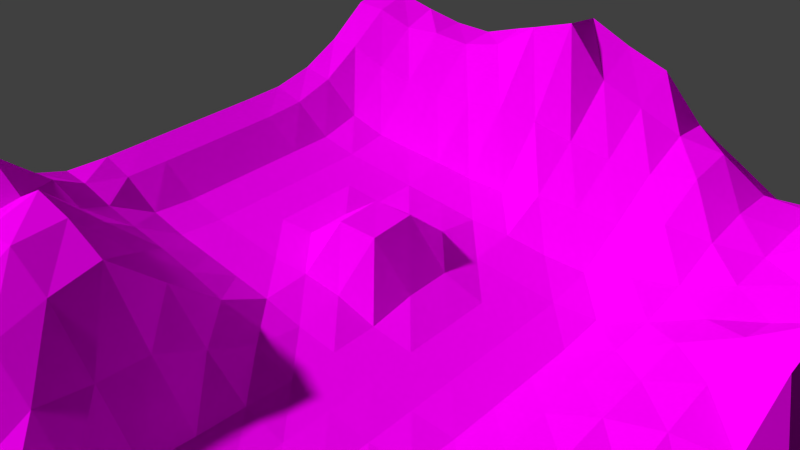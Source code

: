 # Source: JM-Gel_nde.blend  (saved by Blender 2.72.0; exported with 4.5.12 LTS)
import bpy
from mathutils import Matrix  # noqa: F401  (used for matrix-valued properties, if any)

bpy.ops.wm.read_factory_settings(use_empty=True)
scene = bpy.context.scene
scene.name = 'Scene'

# ---- collections
col_collection_1 = bpy.data.collections.new('Collection 1'); scene.collection.children.link(col_collection_1)

# ---- images (referenced by path relative to the original .blend; pixels are not part of the script)
import os
ASSET_DIR = os.environ.get("B2B_ASSET_DIR", "")  # directory of the original .blend (textures are referenced by path, not embedded)
HERE = os.path.dirname(os.path.abspath(__file__))  # packed textures are extracted next to this script under _unpacked/

def load_image(name, relpath, width, height, colorspace="sRGB"):
    """Load a texture the original file referenced (path relative to the .blend, or extracted next to this script)."""
    p = next((c for c in (os.path.join(HERE, relpath), os.path.join(ASSET_DIR, relpath)) if relpath and os.path.exists(c)), "")
    if p:
        img = bpy.data.images.load(p, check_existing=True)
        img.name = name
    else:  # same state as the original file: an image datablock whose file is absent (Cycles renders it pink)
        img = bpy.data.images.new(name, width, height)
        img.source = "FILE"
        img.filepath = "//" + (relpath or name)
    img.colorspace_settings.name = colorspace
    return img
img_jm_grastextur2_jpg_001 = load_image('JM-Grastextur2.jpg.001', 'JM-Grastextur2.jpg', 1024, 1024, 'sRGB')

# ---- materials (node trees are filled in below, after node groups)
mat_material_001 = bpy.data.materials.new('Material.001')
mat_material_001.alpha_threshold = 0.0
mat_material_001.roughness = 0.5

# ---- material node trees
mat_material_001.use_nodes = True; mat_material_001.node_tree.nodes.clear()
_N = mat_material_001.node_tree.nodes; _L = mat_material_001.node_tree.links
n0 = _N.new('ShaderNodeOutputMaterial'); n0.name = 'Material Output'; n0.location = (300, 300)
n1 = _N.new('ShaderNodeBsdfDiffuse'); n1.name = 'Diffuse BSDF'; n1.location = (10, 300)
n2 = _N.new('ShaderNodeTexImage'); n2.name = 'Image Texture'; n2.location = (-180, 300)
n2.width = 140
n2.image = img_jm_grastextur2_jpg_001
_L.new(n1.outputs[0], n0.inputs[0])
_L.new(n2.outputs[0], n1.inputs[0])
n0.is_active_output = True

# ---- world
world_world = bpy.data.worlds.new('World'); scene.world = world_world
world_world.color = (0.05088, 0.05088, 0.05088)
world_world.use_sun_shadow = False
world_world.sun_shadow_jitter_overblur = 0.0
world_world.cycles.sampling_method = 'MANUAL'
world_world.cycles.sample_map_resolution = 256

# ---- cameras
cam_camera = bpy.data.cameras.new('Camera')
cam_camera.clip_end = 100.0
cam_camera.lens = 35.0
cam_camera.sensor_width = 32.0
cam_camera.sensor_height = 18.0
cam_camera.display_size = 2.0
cam_camera.dof.focus_distance = 0.0

# ---- meshes
me_plane = bpy.data.meshes.new('Plane')
me_plane.from_pydata([(-1.0, -1.0, 0.2132), (1.0, -1.0, 0.406), (-1.0, 1.0, 0.4635), (1.0, 1.0, 0.0), (-1.0, 0.75, 0.2225), (-1.0, 0.5, 0.004659), (-1.0, 0.25, 0.1025), (-1.0, 0.0, 0.2822), (-1.0, -0.25, 0.1413), (-1.0, -0.5, 0.147), (-1.0, -0.75, 0.2135), (-0.75, -1.0, 0.0795), (-0.5, -1.0, 0.0), (-0.25, -1.0, 0.0), (0.0, -1.0, 0.0), (0.25, -1.0, 0.0), (0.5, -1.0, 0.09357), (0.75, -1.0, 0.4025), (1.0, -0.75, 0.3381), (1.0, -0.5, 0.09271), (1.0, -0.25, 0.0), (1.0, 0.0, 0.0), (1.0, 0.25, 0.0), (1.0, 0.5, 0.0003693), (1.0, 0.75, 0.0), (0.75, 1.0, 0.0), (0.5, 1.0, 0.0), (0.25, 1.0, 0.0), (0.0, 1.0, 0.06726), (-0.25, 1.0, 0.0), (-0.5, 1.0, 0.0256), (-0.75, 1.0, 0.4443), (-0.75, -0.75, 0.08458), (-0.75, -0.5, 0.0514), (-0.75, -0.25, 0.08677), (-0.75, 0.0, 0.08854), (-0.75, 0.25, 0.08854), (-0.75, 0.5, 0.0881), (-0.75, 0.75, 0.2135), (-0.5, -0.75, -0.109), (-0.5, -0.5, -0.109), (-0.5, -0.25, -0.109), (-0.5, 0.0, -0.109), (-0.5, 0.25, -0.109), (-0.5, 0.5, 0.0009472), (-0.5, 0.75, 0.2135), (-0.25, -0.75, -0.109), (-0.25, -0.5, -0.109), (-0.25, -0.25, 0.05056), (-0.25, 0.0, -0.109), (-0.25, 0.25, -0.109), (-0.25, 0.5, -0.01742), (-0.25, 0.75, 0.2096), (0.0, -0.75, -0.109), (0.0, -0.5, -0.109), (0.0, -0.25, -0.109), (0.0, 0.0, -0.109), (0.0, 0.25, -0.109), (0.0, 0.5, -0.01742), (0.0, 0.75, 0.1573), (0.25, -0.75, -0.007447), (0.25, -0.5, -0.01079), (0.25, -0.25, -0.01742), (0.25, 0.0, -0.109), (0.25, 0.25, -0.109), (0.25, 0.5, -0.02985), (0.25, 0.75, 0.0), (0.5, -0.75, 0.3559), (0.5, -0.5, 0.3571), (0.5, -0.25, 0.3082), (0.5, 0.0, -0.109), (0.5, 0.25, -0.109), (0.5, 0.5, -0.003547), (0.5, 0.75, 0.04809), (0.75, -0.75, 0.245), (0.75, -0.5, 0.1261), (0.75, -0.25, 0.218), (0.75, 0.0, -0.0174), (0.75, 0.25, -0.01742), (0.75, 0.5, 0.0), (0.75, 0.75, 0.0155), (-1.0, -0.875, 0.2134), (0.875, -1.0, 0.4048), (1.0, 0.875, 0.002529), (-0.875, 1.0, 0.4632), (-1.0, 0.875, 0.4012), (-1.0, 0.625, 0.0), (-1.0, 0.375, 0.08854), (-1.0, 0.125, 0.3458), (-1.0, -0.125, 0.4028), (-1.0, -0.375, 0.32), (-1.0, -0.625, 0.1778), (-0.875, -1.0, 0.2001), (-0.625, -1.0, 0.01506), (-0.375, -1.0, 0.0), (-0.125, -1.0, 0.0), (0.125, -1.0, 0.0), (0.375, -1.0, 0.02595), (0.625, -1.0, 0.3614), (1.0, -0.875, 0.4061), (1.0, -0.625, 0.1238), (1.0, -0.375, 0.02175), (1.0, -0.125, 0.0), (1.0, 0.125, 0.0), (1.0, 0.375, 0.0), (1.0, 0.625, 0.0002869), (0.875, 1.0, 0.061), (0.625, 1.0, 0.0), (0.375, 1.0, 0.0), (0.125, 1.0, 0.08853), (-0.125, 1.0, 0.0), (-0.375, 1.0, 0.0), (-0.625, 1.0, 0.3926), (-0.75, 0.875, 0.4202), (-0.75, -0.875, 0.08854), (-0.75, -0.625, 0.0468), (-0.75, -0.375, 0.08637), (-0.75, -0.125, 0.08677), (-0.75, 0.125, 0.08854), (-0.75, 0.375, 0.1701), (-0.75, 0.625, 0.08854), (-0.5, 0.875, 0.1016), (-0.5, -0.875, -0.01742), (-0.5, -0.625, -0.109), (-0.5, -0.375, -0.109), (-0.5, -0.125, -0.109), (-0.5, 0.125, -0.109), (-0.5, 0.375, -0.01742), (-0.5, 0.625, 0.08837), (-0.25, 0.875, 0.3853), (-0.25, -0.875, -0.01742), (-0.25, -0.625, -0.109), (-0.25, -0.375, -0.109), (-0.25, -0.125, 0.08498), (-0.25, 0.125, -0.109), (-0.25, 0.375, -0.109), (-0.25, 0.625, 0.08857), (0.0, 0.875, 0.1419), (0.0, -0.875, -0.01742), (0.0, -0.625, -0.109), (0.0, -0.375, -0.109), (0.0, -0.125, -0.109), (0.0, 0.125, -0.109), (0.0, 0.375, -0.109), (0.0, 0.625, 0.06368), (0.25, 0.875, 0.0), (0.25, -0.875, 1.85e-05), (0.25, -0.625, -0.01071), (0.25, -0.375, -0.01742), (0.25, -0.125, -0.109), (0.25, 0.125, -0.109), (0.25, 0.375, -0.09359), (0.25, 0.625, 0.05225), (0.5, 0.875, 0.02008), (0.5, -0.875, 0.1944), (0.5, -0.625, 0.1696), (0.5, -0.375, 0.2682), (0.5, -0.125, 0.04789), (0.5, 0.125, -0.109), (0.5, 0.375, -0.1089), (0.5, 0.625, 0.0357), (0.75, 0.875, 0.04414), (0.75, -0.875, 0.4062), (0.75, -0.625, 0.3996), (0.75, -0.375, 0.1234), (0.75, -0.125, 0.1008), (0.75, 0.125, -0.01742), (0.75, 0.375, 0.0), (0.75, 0.625, 0.0002201), (-0.875, -0.75, 0.1432), (-0.875, -0.5, 0.2135), (-0.875, -0.25, 0.408), (-0.875, 0.0, 0.2194), (-0.875, 0.25, 0.1795), (-0.875, 0.5, 0.08854), (-0.875, 0.75, 0.1927), (-0.625, -0.75, -0.109), (-0.625, -0.5, -0.109), (-0.625, -0.25, -0.109), (-0.625, 0.0, -0.01742), (-0.625, 0.25, -0.006142), (-0.625, 0.5, 0.08854), (-0.625, 0.75, 0.1968), (-0.375, -0.75, -0.109), (-0.375, -0.5, -0.109), (-0.375, -0.25, -0.109), (-0.375, 0.0, -0.109), (-0.375, 0.25, -0.109), (-0.375, 0.5, -0.01742), (-0.375, 0.75, 0.08958), (-0.125, -0.75, -0.109), (-0.125, -0.5, -0.109), (-0.125, -0.25, 0.04443), (-0.125, 0.0, -0.109), (-0.125, 0.25, -0.109), (-0.125, 0.5, -0.01742), (-0.125, 0.75, 0.1039), (0.125, -0.75, -0.109), (0.125, -0.5, -0.109), (0.125, -0.25, -0.109), (0.125, 0.0, -0.109), (0.125, 0.25, -0.109), (0.125, 0.5, -0.01742), (0.125, 0.75, 0.08854), (0.375, -0.75, 0.1268), (0.375, -0.5, 0.1244), (0.375, -0.25, 0.1029), (0.375, 0.0, -0.109), (0.375, 0.25, -0.109), (0.375, 0.5, 0.02136), (0.375, 0.75, 0.01721), (0.625, -0.75, 0.1586), (0.625, -0.5, 0.2491), (0.625, -0.25, 0.1815), (0.625, 0.0, -0.109), (0.625, 0.25, -0.109), (0.625, 0.5, 9.528e-05), (0.625, 0.75, 0.06207), (0.875, -0.75, 0.4062), (0.875, -0.5, 0.1554), (0.875, -0.25, 0.0337), (0.875, 0.0, 0.0), (0.875, 0.25, 0.0), (0.875, 0.5, 0.0), (0.875, 0.75, 0.09318), (0.875, 0.625, 0.0172), (0.875, 0.375, 0.0), (0.875, 0.125, 0.0), (0.875, -0.125, 0.001956), (0.875, -0.375, 0.3577), (0.875, -0.625, 0.3606), (0.875, -0.875, 0.4062), (0.6541, 0.6774, 0.07232), (0.625, 0.375, -0.01742), (0.625, 0.125, -0.109), (0.625, -0.125, 0.07037), (0.625, -0.375, 0.3221), (0.625, -0.625, 0.1257), (0.625, -0.875, 0.3635), (0.375, 0.625, 0.02798), (0.375, 0.375, -0.05695), (0.375, 0.125, -0.109), (0.375, -0.125, -0.01653), (0.375, -0.375, 0.1083), (0.375, -0.625, 0.121), (0.375, -0.875, 0.1119), (0.125, 0.625, 0.05426), (0.125, 0.375, -0.109), (0.125, 0.125, -0.109), (0.125, -0.125, -0.109), (0.125, -0.375, -0.109), (0.125, -0.625, -0.109), (0.125, -0.875, -0.01742), (-0.125, 0.625, 0.08997), (-0.125, 0.375, -0.109), (-0.125, 0.125, -0.109), (-0.125, -0.125, 0.0677), (-0.125, -0.375, -0.109), (-0.125, -0.625, -0.109), (-0.125, -0.875, -0.01742), (-0.375, 0.625, 0.08804), (-0.375, 0.375, -0.109), (-0.375, 0.125, -0.109), (-0.375, -0.125, -0.109), (-0.375, -0.375, -0.109), (-0.375, -0.625, -0.109), (-0.375, -0.875, -0.01742), (-0.625, 0.625, 0.08854), (-0.625, 0.375, 0.07234), (-0.625, 0.125, -0.01507), (-0.625, -0.125, -0.109), (-0.625, -0.375, -0.109), (-0.625, -0.625, -0.109), (-0.625, -0.875, 0.03919), (-0.875, 0.625, 0.11), (-0.875, 0.375, 0.1854), (-0.875, 0.125, 0.1858), (-0.875, -0.125, 0.4412), (-0.875, -0.375, 0.1858), (-0.875, -0.625, 0.2135), (-0.875, -0.875, 0.2126), (0.625, 0.875, 0.009202), (0.375, 0.875, 0.0), (0.125, 0.875, 0.08852), (-0.125, 0.875, 0.3846), (-0.375, 0.875, 0.2895), (-0.625, 0.875, 0.3854), (-0.875, 0.875, 0.4607), (0.875, 0.875, 0.02943)], [], [(288, 83, 3, 106), (287, 113, 31, 84), (286, 121, 30, 112), (285, 129, 29, 111), (284, 137, 28, 110), (283, 145, 27, 109), (282, 153, 26, 108), (281, 161, 25, 107), (280, 114, 32, 169), (279, 115, 33, 170), (278, 116, 34, 171), (277, 117, 35, 172), (276, 118, 36, 173), (275, 119, 37, 174), (274, 120, 38, 175), (273, 122, 39, 176), (272, 123, 40, 177), (271, 124, 41, 178), (270, 125, 42, 179), (269, 126, 43, 180), (268, 127, 44, 181), (267, 128, 45, 182), (266, 130, 46, 183), (265, 131, 47, 184), (264, 132, 48, 185), (263, 133, 49, 186), (262, 134, 50, 187), (261, 135, 51, 188), (260, 136, 52, 189), (259, 138, 53, 190), (258, 139, 54, 191), (257, 140, 55, 192), (256, 141, 56, 193), (255, 142, 57, 194), (254, 143, 58, 195), (253, 144, 59, 196), (252, 146, 60, 197), (251, 147, 61, 198), (250, 148, 62, 199), (249, 149, 63, 200), (248, 150, 64, 201), (247, 151, 65, 202), (246, 152, 66, 203), (245, 154, 67, 204), (244, 155, 68, 205), (243, 156, 69, 206), (242, 157, 70, 207), (241, 158, 71, 208), (240, 159, 72, 209), (239, 160, 73, 210), (238, 162, 74, 211), (237, 163, 75, 212), (236, 164, 76, 213), (235, 165, 77, 214), (234, 166, 78, 215), (233, 167, 79, 216), (232, 168, 80, 217), (231, 99, 18, 218), (230, 100, 19, 219), (229, 101, 20, 220), (228, 102, 21, 221), (227, 103, 22, 222), (226, 104, 23, 223), (225, 105, 24, 224), (168, 225, 224, 80), (79, 223, 225, 168), (223, 23, 105, 225), (167, 226, 223, 79), (78, 222, 226, 167), (222, 22, 104, 226), (166, 227, 222, 78), (77, 221, 227, 166), (221, 21, 103, 227), (165, 228, 221, 77), (76, 220, 228, 165), (220, 20, 102, 228), (164, 229, 220, 76), (75, 219, 229, 164), (219, 19, 101, 229), (163, 230, 219, 75), (74, 218, 230, 163), (218, 18, 100, 230), (162, 231, 218, 74), (17, 82, 231, 162), (82, 1, 99, 231), (160, 232, 217, 73), (72, 216, 232, 160), (216, 79, 168, 232), (159, 233, 216, 72), (71, 215, 233, 159), (215, 78, 167, 233), (158, 234, 215, 71), (70, 214, 234, 158), (214, 77, 166, 234), (157, 235, 214, 70), (69, 213, 235, 157), (213, 76, 165, 235), (156, 236, 213, 69), (68, 212, 236, 156), (212, 75, 164, 236), (155, 237, 212, 68), (67, 211, 237, 155), (211, 74, 163, 237), (154, 238, 211, 67), (16, 98, 238, 154), (98, 17, 162, 238), (152, 239, 210, 66), (65, 209, 239, 152), (209, 72, 160, 239), (151, 240, 209, 65), (64, 208, 240, 151), (208, 71, 159, 240), (150, 241, 208, 64), (63, 207, 241, 150), (207, 70, 158, 241), (149, 242, 207, 63), (62, 206, 242, 149), (206, 69, 157, 242), (148, 243, 206, 62), (61, 205, 243, 148), (205, 68, 156, 243), (147, 244, 205, 61), (60, 204, 244, 147), (204, 67, 155, 244), (146, 245, 204, 60), (15, 97, 245, 146), (97, 16, 154, 245), (144, 246, 203, 59), (58, 202, 246, 144), (202, 65, 152, 246), (143, 247, 202, 58), (57, 201, 247, 143), (201, 64, 151, 247), (142, 248, 201, 57), (56, 200, 248, 142), (200, 63, 150, 248), (141, 249, 200, 56), (55, 199, 249, 141), (199, 62, 149, 249), (140, 250, 199, 55), (54, 198, 250, 140), (198, 61, 148, 250), (139, 251, 198, 54), (53, 197, 251, 139), (197, 60, 147, 251), (138, 252, 197, 53), (14, 96, 252, 138), (96, 15, 146, 252), (136, 253, 196, 52), (51, 195, 253, 136), (195, 58, 144, 253), (135, 254, 195, 51), (50, 194, 254, 135), (194, 57, 143, 254), (134, 255, 194, 50), (49, 193, 255, 134), (193, 56, 142, 255), (133, 256, 193, 49), (48, 192, 256, 133), (192, 55, 141, 256), (132, 257, 192, 48), (47, 191, 257, 132), (191, 54, 140, 257), (131, 258, 191, 47), (46, 190, 258, 131), (190, 53, 139, 258), (130, 259, 190, 46), (13, 95, 259, 130), (95, 14, 138, 259), (128, 260, 189, 45), (44, 188, 260, 128), (188, 51, 136, 260), (127, 261, 188, 44), (43, 187, 261, 127), (187, 50, 135, 261), (126, 262, 187, 43), (42, 186, 262, 126), (186, 49, 134, 262), (125, 263, 186, 42), (41, 185, 263, 125), (185, 48, 133, 263), (124, 264, 185, 41), (40, 184, 264, 124), (184, 47, 132, 264), (123, 265, 184, 40), (39, 183, 265, 123), (183, 46, 131, 265), (122, 266, 183, 39), (12, 94, 266, 122), (94, 13, 130, 266), (120, 267, 182, 38), (37, 181, 267, 120), (181, 44, 128, 267), (119, 268, 181, 37), (36, 180, 268, 119), (180, 43, 127, 268), (118, 269, 180, 36), (35, 179, 269, 118), (179, 42, 126, 269), (117, 270, 179, 35), (34, 178, 270, 117), (178, 41, 125, 270), (116, 271, 178, 34), (33, 177, 271, 116), (177, 40, 124, 271), (115, 272, 177, 33), (32, 176, 272, 115), (176, 39, 123, 272), (114, 273, 176, 32), (11, 93, 273, 114), (93, 12, 122, 273), (86, 274, 175, 4), (5, 174, 274, 86), (174, 37, 120, 274), (87, 275, 174, 5), (6, 173, 275, 87), (173, 36, 119, 275), (88, 276, 173, 6), (7, 172, 276, 88), (172, 35, 118, 276), (89, 277, 172, 7), (8, 171, 277, 89), (171, 34, 117, 277), (90, 278, 171, 8), (9, 170, 278, 90), (170, 33, 116, 278), (91, 279, 170, 9), (10, 169, 279, 91), (169, 32, 115, 279), (81, 280, 169, 10), (0, 92, 280, 81), (92, 11, 114, 280), (153, 281, 107, 26), (73, 217, 281, 153), (217, 80, 161, 281), (145, 282, 108, 27), (66, 210, 282, 145), (210, 73, 153, 282), (137, 283, 109, 28), (59, 203, 283, 137), (203, 66, 145, 283), (129, 284, 110, 29), (52, 196, 284, 129), (196, 59, 137, 284), (121, 285, 111, 30), (45, 189, 285, 121), (189, 52, 129, 285), (113, 286, 112, 31), (38, 182, 286, 113), (182, 45, 121, 286), (85, 287, 84, 2), (4, 175, 287, 85), (175, 38, 113, 287), (161, 288, 106, 25), (80, 224, 288, 161), (224, 24, 83, 288)])
_uv = me_plane.uv_layers.new(name='UVMap')
_uv.uv.foreach_set('vector', [8.558, 5.885, 9.497, 5.759, 9.638, 6.644, 8.656, 6.832, -6.33, 9.118, -5.435, 8.997, -5.398, 9.933, -6.355, 9.98, -4.532, 8.913, -1.789, 8.0, -1.175, 9.199, -4.414, 9.791, -0.3934, 7.219, 0.0632, 7.056, 0.5359, 8.925, -0.3569, 9.031, 0.3428, 6.973, 1.581, 6.85, 2.056, 7.876, 1.4, 8.515, 2.702, 6.659, 3.886, 6.479, 4.037, 7.385, 2.944, 7.605, 4.806, 6.339, 5.736, 6.204, 5.837, 7.128, 4.936, 7.25, 6.671, 6.119, 7.632, 6.017, 7.649, 6.991, 6.741, 7.047, -5.711, -7.952, -4.494, -7.658, -4.668, -6.735, -5.686, -6.943, -6.252, -6.076, -4.737, -5.722, -4.969, -4.751, -6.585, -5.223, -7.034, -4.02, -5.409, -3.7, -5.465, -2.675, -7.756, -2.259, -7.801, -1.729, -5.432, -1.569, -5.424, -0.4776, -7.022, -0.4653, -6.896, 0.7853, -5.375, 0.6297, -5.258, 1.746, -6.619, 1.96, -6.473, 2.96, -5.535, 2.925, -5.286, 4.198, -6.48, 4.31, -6.401, 5.526, -5.184, 5.386, -5.187, 7.048, -6.257, 6.917, -3.502, -7.478, -2.46, -7.344, -2.405, -6.224, -3.202, -6.232, -3.292, -5.428, -2.43, -5.363, -2.48, -4.461, -3.402, -4.529, -3.49, -3.578, -2.53, -3.523, -2.572, -2.563, -3.544, -2.609, -3.551, -1.661, -2.615, -1.597, -2.679, -0.5699, -3.997, -0.5244, -3.955, 0.5442, -2.648, 0.4618, -2.59, 1.458, -3.911, 1.627, -4.193, 2.919, -2.827, 2.716, -2.737, 3.807, -4.09, 4.104, -3.995, 5.322, -2.783, 5.212, -2.714, 6.723, -3.888, 7.091, -1.532, -7.345, -0.6334, -7.337, -0.6337, -6.227, -1.526, -6.227, -1.537, -5.336, -0.6334, -5.328, -0.632, -4.418, -1.557, -4.426, -1.578, -3.491, -0.6349, -3.494, -0.4397, -2.317, -1.603, -2.531, -1.65, -1.583, -0.4024, -1.812, -0.6337, -0.5575, -1.65, -0.5712, -1.636, 0.4325, -0.6382, 0.4184, -0.6177, 1.406, -1.609, 1.426, -1.586, 2.404, -0.5963, 2.401, -0.5662, 3.658, -1.635, 3.687, -1.592, 5.147, -0.4828, 5.047, -0.2052, 6.282, -1.485, 6.249, 0.2578, -7.333, 1.15, -7.334, 1.142, -6.242, 0.2585, -6.231, 0.2685, -5.334, 1.164, -5.353, 1.2, -4.447, 0.2841, -4.423, 0.2867, -3.489, 1.239, -3.517, 1.283, -2.549, 0.1219, -2.345, 0.06815, -1.802, 1.316, -1.598, 1.313, -0.6181, 0.3227, -0.5972, 0.341, 0.3932, 1.329, 0.3694, 1.352, 1.352, 0.3678, 1.38, 0.3976, 2.369, 1.383, 2.331, 1.442, 3.551, 0.4479, 3.602, 0.544, 4.894, 1.519, 4.729, 1.573, 5.858, 0.7002, 5.779, 2.066, -7.341, 3.031, -7.419, 3.099, -6.456, 1.985, -6.238, 2.053, -5.396, 3.199, -5.516, 3.275, -4.604, 2.116, -4.499, 2.185, -3.575, 3.334, -3.699, 3.474, -2.795, 2.275, -2.617, 2.288, -1.619, 3.263, -1.619, 3.278, -0.6416, 2.297, -0.6314, 2.309, 0.3501, 3.285, 0.3355, 3.299, 1.311, 2.327, 1.327, 2.351, 2.293, 3.319, 2.29, 3.401, 3.369, 2.431, 3.492, 2.515, 4.639, 3.516, 4.556, 3.759, 5.568, 2.595, 5.677, 4.294, -7.544, 5.341, -7.764, 6.032, -6.949, 4.514, -6.599, 4.575, -5.633, 5.713, -5.668, 5.802, -4.493, 4.581, -4.691, 4.565, -3.862, 5.72, -3.976, 5.845, -3.47, 4.675, -3.078, 4.429, -1.844, 5.461, -1.99, 5.216, -0.5815, 4.273, -0.6503, 4.251, 0.3274, 5.185, 0.3301, 5.207, 1.231, 4.268, 1.292, 4.326, 2.342, 5.269, 2.092, 5.413, 3.3, 4.433, 3.473, 4.533, 4.439, 5.501, 4.32, 5.634, 5.264, 4.679, 5.405, 6.788, -7.637, 7.689, -7.642, 7.379, -6.519, 6.713, -6.282, 6.734, -5.541, 7.984, -6.089, 7.566, -4.545, 6.418, -4.493, 6.271, -3.869, 7.542, -3.704, 7.193, -2.906, 6.521, -3.022, 6.343, -1.95, 7.177, -1.999, 7.165, -0.7065, 6.056, -0.5095, 6.077, 0.3307, 7.23, 0.2958, 7.227, 1.264, 6.089, 1.209, 6.35, 2.289, 7.295, 2.232, 7.355, 3.178, 6.399, 3.245, 6.652, 4.625, 7.427, 4.119, 7.493, 5.069, 6.528, 5.143, 8.5, -7.603, 9.321, -7.559, 9.375, -6.611, 8.453, -6.789, 8.511, -6.01, 9.638, -5.025, 9.42, -4.308, 8.47, -4.61, 8.329, -3.763, 9.453, -3.467, 9.347, -2.487, 8.369, -2.605, 8.266, -1.637, 9.223, -1.548, 9.146, -0.6229, 8.196, -0.6695, 8.185, 0.2858, 9.12, 0.2936, 9.13, 1.209, 8.197, 1.233, 8.239, 2.177, 9.168, 2.129, 9.226, 3.047, 8.296, 3.114, 8.369, 4.054, 9.3, 3.965, 9.402, 4.866, 8.441, 4.988, 7.427, 4.119, 8.369, 4.054, 8.441, 4.988, 7.493, 5.069, 7.355, 3.178, 8.296, 3.114, 8.369, 4.054, 7.427, 4.119, 8.296, 3.114, 9.226, 3.047, 9.3, 3.965, 8.369, 4.054, 7.295, 2.232, 8.239, 2.177, 8.296, 3.114, 7.355, 3.178, 7.227, 1.264, 8.197, 1.233, 8.239, 2.177, 7.295, 2.232, 8.197, 1.233, 9.13, 1.209, 9.168, 2.129, 8.239, 2.177, 7.23, 0.2958, 8.185, 0.2858, 8.197, 1.233, 7.227, 1.264, 7.165, -0.7065, 8.196, -0.6695, 8.185, 0.2858, 7.23, 0.2958, 8.196, -0.6695, 9.146, -0.6229, 9.12, 0.2936, 8.185, 0.2858, 7.177, -1.999, 8.266, -1.637, 8.196, -0.6695, 7.165, -0.7065, 7.193, -2.906, 8.369, -2.605, 8.266, -1.637, 7.177, -1.999, 8.369, -2.605, 9.347, -2.487, 9.223, -1.548, 8.266, -1.637, 7.542, -3.704, 8.329, -3.763, 8.369, -2.605, 7.193, -2.906, 7.566, -4.545, 8.47, -4.61, 8.329, -3.763, 7.542, -3.704, 8.47, -4.61, 9.42, -4.308, 9.453, -3.467, 8.329, -3.763, 7.984, -6.089, 8.511, -6.01, 8.47, -4.61, 7.566, -4.545, 7.379, -6.519, 8.453, -6.789, 8.511, -6.01, 7.984, -6.089, 8.453, -6.789, 9.375, -6.611, 9.638, -5.025, 8.511, -6.01, 7.689, -7.642, 8.5, -7.603, 8.453, -6.789, 7.379, -6.519, 7.718, -8.455, 8.538, -8.422, 8.5, -7.603, 7.689, -7.642, 8.538, -8.422, 9.362, -8.382, 9.321, -7.559, 8.5, -7.603, 5.501, 4.32, 6.652, 4.625, 6.528, 5.143, 5.634, 5.264, 5.413, 3.3, 6.399, 3.245, 6.652, 4.625, 5.501, 4.32, 6.399, 3.245, 7.355, 3.178, 7.427, 4.119, 6.652, 4.625, 5.269, 2.092, 6.35, 2.289, 6.399, 3.245, 5.413, 3.3, 5.207, 1.231, 6.089, 1.209, 6.35, 2.289, 5.269, 2.092, 6.089, 1.209, 7.227, 1.264, 7.295, 2.232, 6.35, 2.289, 5.185, 0.3301, 6.077, 0.3307, 6.089, 1.209, 5.207, 1.231, 5.216, -0.5815, 6.056, -0.5095, 6.077, 0.3307, 5.185, 0.3301, 6.056, -0.5095, 7.165, -0.7065, 7.23, 0.2958, 6.077, 0.3307, 5.461, -1.99, 6.343, -1.95, 6.056, -0.5095, 5.216, -0.5815, 5.845, -3.47, 6.521, -3.022, 6.343, -1.95, 5.461, -1.99, 6.521, -3.022, 7.193, -2.906, 7.177, -1.999, 6.343, -1.95, 5.72, -3.976, 6.271, -3.869, 6.521, -3.022, 5.845, -3.47, 5.802, -4.493, 6.418, -4.493, 6.271, -3.869, 5.72, -3.976, 6.418, -4.493, 7.566, -4.545, 7.542, -3.704, 6.271, -3.869, 5.713, -5.668, 6.734, -5.541, 6.418, -4.493, 5.802, -4.493, 6.032, -6.949, 6.713, -6.282, 6.734, -5.541, 5.713, -5.668, 6.713, -6.282, 7.379, -6.519, 7.984, -6.089, 6.734, -5.541, 5.341, -7.764, 6.788, -7.637, 6.713, -6.282, 6.032, -6.949, 4.782, -8.735, 6.853, -8.5, 6.788, -7.637, 5.341, -7.764, 6.853, -8.5, 7.718, -8.455, 7.689, -7.642, 6.788, -7.637, 3.516, 4.556, 4.533, 4.439, 4.679, 5.405, 3.759, 5.568, 3.401, 3.369, 4.433, 3.473, 4.533, 4.439, 3.516, 4.556, 4.433, 3.473, 5.413, 3.3, 5.501, 4.32, 4.533, 4.439, 3.319, 2.29, 4.326, 2.342, 4.433, 3.473, 3.401, 3.369, 3.299, 1.311, 4.268, 1.292, 4.326, 2.342, 3.319, 2.29, 4.268, 1.292, 5.207, 1.231, 5.269, 2.092, 4.326, 2.342, 3.285, 0.3355, 4.251, 0.3274, 4.268, 1.292, 3.299, 1.311, 3.278, -0.6416, 4.273, -0.6503, 4.251, 0.3274, 3.285, 0.3355, 4.273, -0.6503, 5.216, -0.5815, 5.185, 0.3301, 4.251, 0.3274, 3.263, -1.619, 4.429, -1.844, 4.273, -0.6503, 3.278, -0.6416, 3.474, -2.795, 4.675, -3.078, 4.429, -1.844, 3.263, -1.619, 4.675, -3.078, 5.845, -3.47, 5.461, -1.99, 4.429, -1.844, 3.334, -3.699, 4.565, -3.862, 4.675, -3.078, 3.474, -2.795, 3.275, -4.604, 4.581, -4.691, 4.565, -3.862, 3.334, -3.699, 4.581, -4.691, 5.802, -4.493, 5.72, -3.976, 4.565, -3.862, 3.199, -5.516, 4.575, -5.633, 4.581, -4.691, 3.275, -4.604, 3.099, -6.456, 4.514, -6.599, 4.575, -5.633, 3.199, -5.516, 4.514, -6.599, 6.032, -6.949, 5.713, -5.668, 4.575, -5.633, 3.031, -7.419, 4.294, -7.544, 4.514, -6.599, 3.099, -6.456, 2.897, -8.349, 3.791, -8.514, 4.294, -7.544, 3.031, -7.419, 3.791, -8.514, 4.782, -8.735, 5.341, -7.764, 4.294, -7.544, 1.519, 4.729, 2.515, 4.639, 2.595, 5.677, 1.573, 5.858, 1.442, 3.551, 2.431, 3.492, 2.515, 4.639, 1.519, 4.729, 2.431, 3.492, 3.401, 3.369, 3.516, 4.556, 2.515, 4.639, 1.383, 2.331, 2.351, 2.293, 2.431, 3.492, 1.442, 3.551, 1.352, 1.352, 2.327, 1.327, 2.351, 2.293, 1.383, 2.331, 2.327, 1.327, 3.299, 1.311, 3.319, 2.29, 2.351, 2.293, 1.329, 0.3694, 2.309, 0.3501, 2.327, 1.327, 1.352, 1.352, 1.313, -0.6181, 2.297, -0.6314, 2.309, 0.3501, 1.329, 0.3694, 2.297, -0.6314, 3.278, -0.6416, 3.285, 0.3355, 2.309, 0.3501, 1.316, -1.598, 2.288, -1.619, 2.297, -0.6314, 1.313, -0.6181, 1.283, -2.549, 2.275, -2.617, 2.288, -1.619, 1.316, -1.598, 2.275, -2.617, 3.474, -2.795, 3.263, -1.619, 2.288, -1.619, 1.239, -3.517, 2.185, -3.575, 2.275, -2.617, 1.283, -2.549, 1.2, -4.447, 2.116, -4.499, 2.185, -3.575, 1.239, -3.517, 2.116, -4.499, 3.275, -4.604, 3.334, -3.699, 2.185, -3.575, 1.164, -5.353, 2.053, -5.396, 2.116, -4.499, 1.2, -4.447, 1.142, -6.242, 1.985, -6.238, 2.053, -5.396, 1.164, -5.353, 1.985, -6.238, 3.099, -6.456, 3.199, -5.516, 2.053, -5.396, 1.15, -7.334, 2.066, -7.341, 1.985, -6.238, 1.142, -6.242, 1.138, -8.233, 2.019, -8.255, 2.066, -7.341, 1.15, -7.334, 2.019, -8.255, 2.897, -8.349, 3.031, -7.419, 2.066, -7.341, -0.4828, 5.047, 0.544, 4.894, 0.7002, 5.779, -0.2052, 6.282, -0.5662, 3.658, 0.4479, 3.602, 0.544, 4.894, -0.4828, 5.047, 0.4479, 3.602, 1.442, 3.551, 1.519, 4.729, 0.544, 4.894, -0.5963, 2.401, 0.3976, 2.369, 0.4479, 3.602, -0.5662, 3.658, -0.6177, 1.406, 0.3678, 1.38, 0.3976, 2.369, -0.5963, 2.401, 0.3678, 1.38, 1.352, 1.352, 1.383, 2.331, 0.3976, 2.369, -0.6382, 0.4184, 0.341, 0.3932, 0.3678, 1.38, -0.6177, 1.406, -0.6337, -0.5575, 0.3227, -0.5972, 0.341, 0.3932, -0.6382, 0.4184, 0.3227, -0.5972, 1.313, -0.6181, 1.329, 0.3694, 0.341, 0.3932, -0.4024, -1.812, 0.06815, -1.802, 0.3227, -0.5972, -0.6337, -0.5575, -0.4397, -2.317, 0.1219, -2.345, 0.06815, -1.802, -0.4024, -1.812, 0.1219, -2.345, 1.283, -2.549, 1.316, -1.598, 0.06815, -1.802, -0.6349, -3.494, 0.2867, -3.489, 0.1219, -2.345, -0.4397, -2.317, -0.632, -4.418, 0.2841, -4.423, 0.2867, -3.489, -0.6349, -3.494, 0.2841, -4.423, 1.2, -4.447, 1.239, -3.517, 0.2867, -3.489, -0.6334, -5.328, 0.2685, -5.334, 0.2841, -4.423, -0.632, -4.418, -0.6337, -6.227, 0.2585, -6.231, 0.2685, -5.334, -0.6334, -5.328, 0.2585, -6.231, 1.142, -6.242, 1.164, -5.353, 0.2685, -5.334, -0.6334, -7.337, 0.2578, -7.333, 0.2585, -6.231, -0.6337, -6.227, -0.6257, -8.234, 0.2572, -8.229, 0.2578, -7.333, -0.6334, -7.337, 0.2572, -8.229, 1.138, -8.233, 1.15, -7.334, 0.2578, -7.333, -2.783, 5.212, -1.592, 5.147, -1.485, 6.249, -2.714, 6.723, -2.737, 3.807, -1.635, 3.687, -1.592, 5.147, -2.783, 5.212, -1.635, 3.687, -0.5662, 3.658, -0.4828, 5.047, -1.592, 5.147, -2.827, 2.716, -1.586, 2.404, -1.635, 3.687, -2.737, 3.807, -2.59, 1.458, -1.609, 1.426, -1.586, 2.404, -2.827, 2.716, -1.609, 1.426, -0.6177, 1.406, -0.5963, 2.401, -1.586, 2.404, -2.648, 0.4618, -1.636, 0.4325, -1.609, 1.426, -2.59, 1.458, -2.679, -0.5699, -1.65, -0.5712, -1.636, 0.4325, -2.648, 0.4618, -1.65, -0.5712, -0.6337, -0.5575, -0.6382, 0.4184, -1.636, 0.4325, -2.615, -1.597, -1.65, -1.583, -1.65, -0.5712, -2.679, -0.5699, -2.572, -2.563, -1.603, -2.531, -1.65, -1.583, -2.615, -1.597, -1.603, -2.531, -0.4397, -2.317, -0.4024, -1.812, -1.65, -1.583, -2.53, -3.523, -1.578, -3.491, -1.603, -2.531, -2.572, -2.563, -2.48, -4.461, -1.557, -4.426, -1.578, -3.491, -2.53, -3.523, -1.557, -4.426, -0.632, -4.418, -0.6349, -3.494, -1.578, -3.491, -2.43, -5.363, -1.537, -5.336, -1.557, -4.426, -2.48, -4.461, -2.405, -6.224, -1.526, -6.227, -1.537, -5.336, -2.43, -5.363, -1.526, -6.227, -0.6337, -6.227, -0.6334, -5.328, -1.537, -5.336, -2.46, -7.344, -1.532, -7.345, -1.526, -6.227, -2.405, -6.224, -2.399, -8.286, -1.512, -8.249, -1.532, -7.345, -2.46, -7.344, -1.512, -8.249, -0.6257, -8.234, -0.6334, -7.337, -1.532, -7.345, -5.184, 5.386, -3.995, 5.322, -3.888, 7.091, -5.187, 7.048, -5.286, 4.198, -4.09, 4.104, -3.995, 5.322, -5.184, 5.386, -4.09, 4.104, -2.737, 3.807, -2.783, 5.212, -3.995, 5.322, -5.535, 2.925, -4.193, 2.919, -4.09, 4.104, -5.286, 4.198, -5.258, 1.746, -3.911, 1.627, -4.193, 2.919, -5.535, 2.925, -3.911, 1.627, -2.59, 1.458, -2.827, 2.716, -4.193, 2.919, -5.375, 0.6297, -3.955, 0.5442, -3.911, 1.627, -5.258, 1.746, -5.424, -0.4776, -3.997, -0.5244, -3.955, 0.5442, -5.375, 0.6297, -3.997, -0.5244, -2.679, -0.5699, -2.648, 0.4618, -3.955, 0.5442, -5.432, -1.569, -3.551, -1.661, -3.997, -0.5244, -5.424, -0.4776, -5.465, -2.675, -3.544, -2.609, -3.551, -1.661, -5.432, -1.569, -3.544, -2.609, -2.572, -2.563, -2.615, -1.597, -3.551, -1.661, -5.409, -3.7, -3.49, -3.578, -3.544, -2.609, -5.465, -2.675, -4.969, -4.751, -3.402, -4.529, -3.49, -3.578, -5.409, -3.7, -3.402, -4.529, -2.48, -4.461, -2.53, -3.523, -3.49, -3.578, -4.737, -5.722, -3.292, -5.428, -3.402, -4.529, -4.969, -4.751, -4.668, -6.735, -3.202, -6.232, -3.292, -5.428, -4.737, -5.722, -3.202, -6.232, -2.405, -6.224, -2.43, -5.363, -3.292, -5.428, -4.494, -7.658, -3.502, -7.478, -3.202, -6.232, -4.668, -6.735, -4.294, -8.543, -3.302, -8.39, -3.502, -7.478, -4.494, -7.658, -3.302, -8.39, -2.399, -8.286, -2.46, -7.344, -3.502, -7.478, -7.833, 5.307, -6.401, 5.526, -6.257, 6.917, -7.239, 7.164, -7.791, 4.376, -6.48, 4.31, -6.401, 5.526, -7.833, 5.307, -6.48, 4.31, -5.286, 4.198, -5.184, 5.386, -6.401, 5.526, -7.598, 3.265, -6.473, 2.96, -6.48, 4.31, -7.791, 4.376, -7.769, 2.3, -6.619, 1.96, -6.473, 2.96, -7.598, 3.265, -6.619, 1.96, -5.258, 1.746, -5.535, 2.925, -6.473, 2.96, -8.672, 0.351, -6.896, 0.7853, -6.619, 1.96, -7.769, 2.3, -8.169, -0.5138, -7.022, -0.4653, -6.896, 0.7853, -8.672, 0.351, -7.022, -0.4653, -5.424, -0.4776, -5.375, 0.6297, -6.896, 0.7853, -8.497, -1.675, -7.801, -1.729, -7.022, -0.4653, -8.169, -0.5138, -8.635, -3.481, -7.756, -2.259, -7.801, -1.729, -8.497, -1.675, -7.756, -2.259, -5.465, -2.675, -5.432, -1.569, -7.801, -1.729, -8.521, -4.836, -7.034, -4.02, -7.756, -2.259, -8.635, -3.481, -7.478, -5.635, -6.585, -5.223, -7.034, -4.02, -8.521, -4.836, -6.585, -5.223, -4.969, -4.751, -5.409, -3.7, -7.034, -4.02, -7.078, -6.405, -6.252, -6.076, -6.585, -5.223, -7.478, -5.635, -6.685, -7.228, -5.686, -6.943, -6.252, -6.076, -7.078, -6.405, -5.686, -6.943, -4.668, -6.735, -4.737, -5.722, -6.252, -6.076, -6.551, -8.106, -5.711, -7.952, -5.686, -6.943, -6.685, -7.228, -6.366, -8.98, -5.49, -8.786, -5.711, -7.952, -6.551, -8.106, -5.49, -8.786, -4.294, -8.543, -4.494, -7.658, -5.711, -7.952, 5.736, 6.204, 6.671, 6.119, 6.741, 7.047, 5.837, 7.128, 5.634, 5.264, 6.528, 5.143, 6.671, 6.119, 5.736, 6.204, 6.528, 5.143, 7.493, 5.069, 7.632, 6.017, 6.671, 6.119, 3.886, 6.479, 4.806, 6.339, 4.936, 7.25, 4.037, 7.385, 3.759, 5.568, 4.679, 5.405, 4.806, 6.339, 3.886, 6.479, 4.679, 5.405, 5.634, 5.264, 5.736, 6.204, 4.806, 6.339, 1.581, 6.85, 2.702, 6.659, 2.944, 7.605, 2.056, 7.876, 1.573, 5.858, 2.595, 5.677, 2.702, 6.659, 1.581, 6.85, 2.595, 5.677, 3.759, 5.568, 3.886, 6.479, 2.702, 6.659, 0.0632, 7.056, 0.3428, 6.973, 1.4, 8.515, 0.5359, 8.925, -0.2052, 6.282, 0.7002, 5.779, 0.3428, 6.973, 0.0632, 7.056, 0.7002, 5.779, 1.573, 5.858, 1.581, 6.85, 0.3428, 6.973, -1.789, 8.0, -0.3934, 7.219, -0.3569, 9.031, -1.175, 9.199, -2.714, 6.723, -1.485, 6.249, -0.3934, 7.219, -1.789, 8.0, -1.485, 6.249, -0.2052, 6.282, 0.0632, 7.056, -0.3934, 7.219, -5.435, 8.997, -4.532, 8.913, -4.414, 9.791, -5.398, 9.933, -5.187, 7.048, -3.888, 7.091, -4.532, 8.913, -5.435, 8.997, -3.888, 7.091, -2.714, 6.723, -1.789, 8.0, -4.532, 8.913, -7.254, 8.813, -6.33, 9.118, -6.355, 9.98, -7.31, 9.887, -7.239, 7.164, -6.257, 6.917, -6.33, 9.118, -7.254, 8.813, -6.257, 6.917, -5.187, 7.048, -5.435, 8.997, -6.33, 9.118, 7.632, 6.017, 8.558, 5.885, 8.656, 6.832, 7.649, 6.991, 7.493, 5.069, 8.441, 4.988, 8.558, 5.885, 7.632, 6.017, 8.441, 4.988, 9.402, 4.866, 9.497, 5.759, 8.558, 5.885])
me_plane.materials.append(mat_material_001)
me_plane.use_remesh_preserve_volume = False
me_plane.use_remesh_preserve_attributes = False
me_plane.use_mirror_vertex_groups = False
me_plane.update()

# ---- objects
ob_camera = bpy.data.objects.new('Camera', cam_camera)
ob_landschaft = bpy.data.objects.new('Landschaft', me_plane)

# ---- transforms, parenting, visibility, modifiers, constraints
ob_camera.location = (6.269, 6.84, 7.795)
ob_camera.rotation_euler = (0.9478, -1.012e-07, 2.359)
ob_camera.lineart.crease_threshold = 0.0
ob_landschaft.location = (0.0, 0.0, 0.0)
ob_landschaft.scale = (5.958, 5.958, 5.958)
ob_landschaft.lineart.crease_threshold = 0.0
_vg = ob_landschaft.vertex_groups.new(name='Group')
_m = ob_landschaft.modifiers.new('Smooth', 'SMOOTH')
_m.factor = 0.98
_m = ob_landschaft.modifiers.new('ParticleSystem 1', 'PARTICLE_SYSTEM')

# ---- collection membership
col_collection_1.objects.link(ob_camera)
col_collection_1.objects.link(ob_landschaft)

# ---- scene / render settings (as saved in the file)
scene.camera = ob_camera
scene.frame_start = 1; scene.frame_end = 250; scene.frame_set(1)
scene.render.engine = 'CYCLES'
scene.render.resolution_percentage = 50
scene.render.dither_intensity = 0.0
scene.cycles.use_denoising = False
scene.cycles.samples = 10
scene.cycles.sampling_pattern = 'TABULATED_SOBOL'
scene.cycles.light_sampling_threshold = 0.0
scene.cycles.use_adaptive_sampling = False
scene.cycles.use_light_tree = False
scene.cycles.blur_glossy = 0.0
scene.cycles.pixel_filter_type = 'GAUSSIAN'
scene.cycles.sample_clamp_indirect = 0.0
scene.view_settings.view_transform = 'Standard'
bpy.context.view_layer.update()

# ---- added for rendering (the .blend has no usable light): sun
light_auto_sun = bpy.data.lights.new('AutoSun', 'SUN')
light_auto_sun.energy = 3.0
light_auto_sun.angle = 0.0523599
ob_auto_sun = bpy.data.objects.new('AutoSun', light_auto_sun)
scene.collection.objects.link(ob_auto_sun)
ob_auto_sun.rotation_euler = (0.872665, 0.174533, 0.523599)
bpy.context.view_layer.update()
